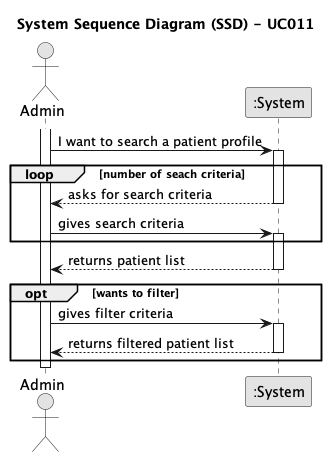

The diagram above was rendered by PlantUML. Its source (embedded in the PNG):
@startuml
skinparam monochrome true
skinparam packageStyle rectangle
skinparam shadowing false

title System Sequence Diagram (SSD) - UC011
actor Admin as Admin
participant ":System" as System

activate Admin

    Admin -> System: I want to search a patient profile
    activate System

loop number of seach criteria

        System --> Admin: asks for search criteria
    deactivate System

    Admin -> System : gives search criteria
    activate System

end loop

        System --> Admin: returns patient list
    deactivate System

    opt wants to filter

        Admin -> System: gives filter criteria
        activate System

            System --> Admin: returns filtered patient list
        deactivate System 

    end 


deactivate Admin

@enduml